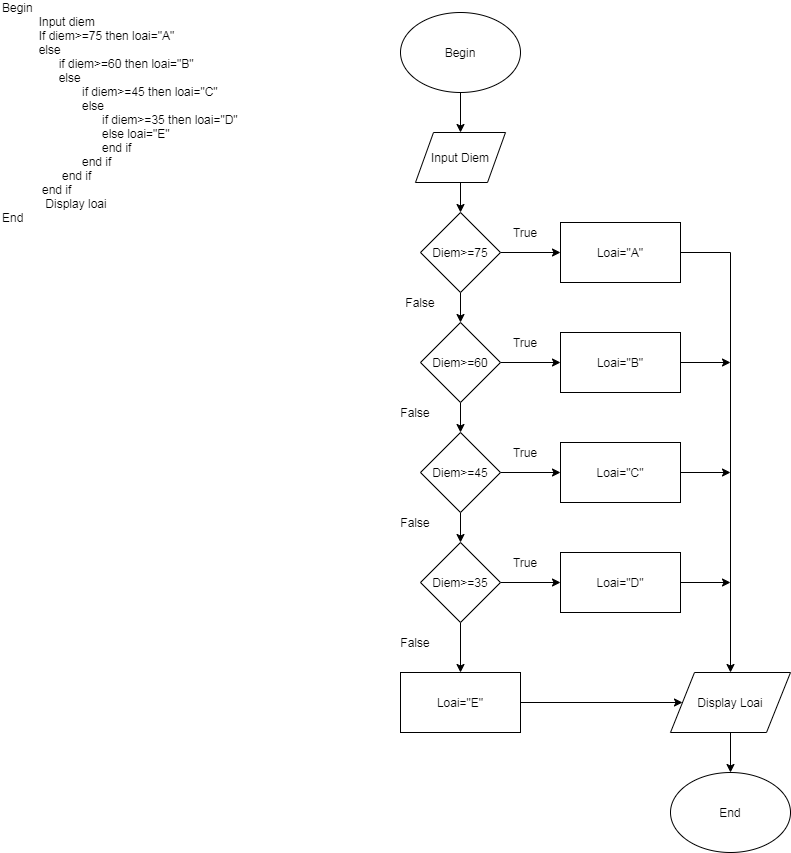

The diagram above was exported from draw.io. Its source (the exported page's mxGraphModel, read from the mxfile embedded in the PNG):
<mxGraphModel dx="868" dy="433" grid="1" gridSize="10" guides="1" tooltips="1" connect="1" arrows="1" fold="1" page="1" pageScale="1" pageWidth="850" pageHeight="1100" math="0" shadow="0">
  <root>
    <mxCell id="0" />
    <mxCell id="1" parent="0" />
    <mxCell id="AM2PmxH0Gj1Wg1batDM6-1" value="Begin&lt;br&gt;&amp;nbsp; &amp;nbsp; &amp;nbsp; &amp;nbsp; &amp;nbsp; &amp;nbsp;Input diem&lt;br&gt;&amp;nbsp; &amp;nbsp; &amp;nbsp; &amp;nbsp; &amp;nbsp; &amp;nbsp;If diem&amp;gt;=75 then loai=&quot;A&quot;&lt;br&gt;&amp;nbsp; &amp;nbsp; &amp;nbsp; &amp;nbsp; &amp;nbsp; &amp;nbsp;else&lt;br&gt;&amp;nbsp; &amp;nbsp; &amp;nbsp; &amp;nbsp; &amp;nbsp; &amp;nbsp; &amp;nbsp; &amp;nbsp; &amp;nbsp;if diem&amp;gt;=60 then loai=&quot;B&quot;&lt;br&gt;&amp;nbsp; &amp;nbsp; &amp;nbsp; &amp;nbsp; &amp;nbsp; &amp;nbsp; &amp;nbsp; &amp;nbsp; &amp;nbsp;else&lt;br&gt;&amp;nbsp; &amp;nbsp; &amp;nbsp; &amp;nbsp; &amp;nbsp; &amp;nbsp; &amp;nbsp; &amp;nbsp; &amp;nbsp; &amp;nbsp; &amp;nbsp; &amp;nbsp; if diem&amp;gt;=45 then loai=&quot;C&quot;&lt;br&gt;&amp;nbsp; &amp;nbsp; &amp;nbsp; &amp;nbsp; &amp;nbsp; &amp;nbsp; &amp;nbsp; &amp;nbsp; &amp;nbsp; &amp;nbsp; &amp;nbsp; &amp;nbsp; else&lt;br&gt;&amp;nbsp; &amp;nbsp; &amp;nbsp; &amp;nbsp; &amp;nbsp; &amp;nbsp; &amp;nbsp; &amp;nbsp; &amp;nbsp; &amp;nbsp; &amp;nbsp; &amp;nbsp; &amp;nbsp; &amp;nbsp; &amp;nbsp; if diem&amp;gt;=35 then loai=&quot;D&quot;&lt;br&gt;&amp;nbsp; &amp;nbsp; &amp;nbsp; &amp;nbsp; &amp;nbsp; &amp;nbsp; &amp;nbsp; &amp;nbsp; &amp;nbsp; &amp;nbsp; &amp;nbsp; &amp;nbsp; &amp;nbsp; &amp;nbsp; &amp;nbsp; else loai=&quot;E&quot;&lt;br&gt;&amp;nbsp; &amp;nbsp; &amp;nbsp; &amp;nbsp; &amp;nbsp; &amp;nbsp; &amp;nbsp; &amp;nbsp; &amp;nbsp; &amp;nbsp; &amp;nbsp; &amp;nbsp; &amp;nbsp; &amp;nbsp; &amp;nbsp; end if&lt;br&gt;&amp;nbsp; &amp;nbsp; &amp;nbsp; &amp;nbsp; &amp;nbsp; &amp;nbsp; &amp;nbsp; &amp;nbsp; &amp;nbsp; &amp;nbsp; &amp;nbsp; &amp;nbsp; end if&lt;br&gt;&amp;nbsp; &amp;nbsp; &amp;nbsp; &amp;nbsp; &amp;nbsp; &amp;nbsp; &amp;nbsp; &amp;nbsp; &amp;nbsp; end if&lt;br&gt;&amp;nbsp; &amp;nbsp; &amp;nbsp; &amp;nbsp; &amp;nbsp; &amp;nbsp; end if&lt;br&gt;&amp;nbsp; &amp;nbsp; &amp;nbsp; &amp;nbsp; &amp;nbsp; &amp;nbsp; &amp;nbsp;Display loai&lt;br&gt;End" style="text;html=1;strokeColor=none;fillColor=none;align=left;verticalAlign=middle;whiteSpace=wrap;rounded=0;" vertex="1" parent="1">
      <mxGeometry x="30" y="50" width="260" height="160" as="geometry" />
    </mxCell>
    <mxCell id="AM2PmxH0Gj1Wg1batDM6-10" style="edgeStyle=orthogonalEdgeStyle;rounded=0;orthogonalLoop=1;jettySize=auto;html=1;exitX=0.5;exitY=1;exitDx=0;exitDy=0;entryX=0.5;entryY=0;entryDx=0;entryDy=0;" edge="1" parent="1" source="AM2PmxH0Gj1Wg1batDM6-2" target="AM2PmxH0Gj1Wg1batDM6-3">
      <mxGeometry relative="1" as="geometry" />
    </mxCell>
    <mxCell id="AM2PmxH0Gj1Wg1batDM6-2" value="Begin" style="ellipse;whiteSpace=wrap;html=1;" vertex="1" parent="1">
      <mxGeometry x="430" y="30" width="120" height="80" as="geometry" />
    </mxCell>
    <mxCell id="AM2PmxH0Gj1Wg1batDM6-82" style="edgeStyle=orthogonalEdgeStyle;rounded=0;orthogonalLoop=1;jettySize=auto;html=1;exitX=0.5;exitY=1;exitDx=0;exitDy=0;entryX=0.5;entryY=0;entryDx=0;entryDy=0;" edge="1" parent="1" source="AM2PmxH0Gj1Wg1batDM6-3" target="AM2PmxH0Gj1Wg1batDM6-71">
      <mxGeometry relative="1" as="geometry" />
    </mxCell>
    <mxCell id="AM2PmxH0Gj1Wg1batDM6-3" value="Input Diem" style="shape=parallelogram;perimeter=parallelogramPerimeter;whiteSpace=wrap;html=1;" vertex="1" parent="1">
      <mxGeometry x="445" y="150" width="90" height="50" as="geometry" />
    </mxCell>
    <mxCell id="AM2PmxH0Gj1Wg1batDM6-67" style="edgeStyle=orthogonalEdgeStyle;rounded=0;orthogonalLoop=1;jettySize=auto;html=1;exitX=0.5;exitY=1;exitDx=0;exitDy=0;" edge="1" parent="1" source="AM2PmxH0Gj1Wg1batDM6-3" target="AM2PmxH0Gj1Wg1batDM6-3">
      <mxGeometry relative="1" as="geometry" />
    </mxCell>
    <mxCell id="AM2PmxH0Gj1Wg1batDM6-68" style="edgeStyle=orthogonalEdgeStyle;rounded=0;orthogonalLoop=1;jettySize=auto;html=1;exitX=0.5;exitY=1;exitDx=0;exitDy=0;" edge="1" parent="1" source="AM2PmxH0Gj1Wg1batDM6-3" target="AM2PmxH0Gj1Wg1batDM6-3">
      <mxGeometry relative="1" as="geometry" />
    </mxCell>
    <mxCell id="AM2PmxH0Gj1Wg1batDM6-70" style="edgeStyle=orthogonalEdgeStyle;rounded=0;orthogonalLoop=1;jettySize=auto;html=1;exitX=0.5;exitY=1;exitDx=0;exitDy=0;" edge="1" parent="1" source="AM2PmxH0Gj1Wg1batDM6-3" target="AM2PmxH0Gj1Wg1batDM6-3">
      <mxGeometry relative="1" as="geometry" />
    </mxCell>
    <mxCell id="AM2PmxH0Gj1Wg1batDM6-83" style="edgeStyle=orthogonalEdgeStyle;rounded=0;orthogonalLoop=1;jettySize=auto;html=1;exitX=0.5;exitY=1;exitDx=0;exitDy=0;entryX=0.5;entryY=0;entryDx=0;entryDy=0;" edge="1" parent="1" source="AM2PmxH0Gj1Wg1batDM6-71" target="AM2PmxH0Gj1Wg1batDM6-72">
      <mxGeometry relative="1" as="geometry" />
    </mxCell>
    <mxCell id="AM2PmxH0Gj1Wg1batDM6-89" value="" style="edgeStyle=orthogonalEdgeStyle;rounded=0;orthogonalLoop=1;jettySize=auto;html=1;" edge="1" parent="1" source="AM2PmxH0Gj1Wg1batDM6-71" target="AM2PmxH0Gj1Wg1batDM6-75">
      <mxGeometry relative="1" as="geometry" />
    </mxCell>
    <mxCell id="AM2PmxH0Gj1Wg1batDM6-71" value="Diem&amp;gt;=75" style="rhombus;whiteSpace=wrap;html=1;" vertex="1" parent="1">
      <mxGeometry x="450" y="230" width="80" height="80" as="geometry" />
    </mxCell>
    <mxCell id="AM2PmxH0Gj1Wg1batDM6-84" value="" style="edgeStyle=orthogonalEdgeStyle;rounded=0;orthogonalLoop=1;jettySize=auto;html=1;" edge="1" parent="1" source="AM2PmxH0Gj1Wg1batDM6-72" target="AM2PmxH0Gj1Wg1batDM6-73">
      <mxGeometry relative="1" as="geometry" />
    </mxCell>
    <mxCell id="AM2PmxH0Gj1Wg1batDM6-90" value="" style="edgeStyle=orthogonalEdgeStyle;rounded=0;orthogonalLoop=1;jettySize=auto;html=1;" edge="1" parent="1" source="AM2PmxH0Gj1Wg1batDM6-72" target="AM2PmxH0Gj1Wg1batDM6-76">
      <mxGeometry relative="1" as="geometry" />
    </mxCell>
    <mxCell id="AM2PmxH0Gj1Wg1batDM6-72" value="Diem&amp;gt;=60" style="rhombus;whiteSpace=wrap;html=1;" vertex="1" parent="1">
      <mxGeometry x="450" y="340" width="80" height="80" as="geometry" />
    </mxCell>
    <mxCell id="AM2PmxH0Gj1Wg1batDM6-85" value="" style="edgeStyle=orthogonalEdgeStyle;rounded=0;orthogonalLoop=1;jettySize=auto;html=1;" edge="1" parent="1" source="AM2PmxH0Gj1Wg1batDM6-73" target="AM2PmxH0Gj1Wg1batDM6-74">
      <mxGeometry relative="1" as="geometry" />
    </mxCell>
    <mxCell id="AM2PmxH0Gj1Wg1batDM6-91" value="" style="edgeStyle=orthogonalEdgeStyle;rounded=0;orthogonalLoop=1;jettySize=auto;html=1;" edge="1" parent="1" source="AM2PmxH0Gj1Wg1batDM6-73" target="AM2PmxH0Gj1Wg1batDM6-77">
      <mxGeometry relative="1" as="geometry" />
    </mxCell>
    <mxCell id="AM2PmxH0Gj1Wg1batDM6-73" value="Diem&amp;gt;=45" style="rhombus;whiteSpace=wrap;html=1;" vertex="1" parent="1">
      <mxGeometry x="450" y="450" width="80" height="80" as="geometry" />
    </mxCell>
    <mxCell id="AM2PmxH0Gj1Wg1batDM6-86" value="" style="edgeStyle=orthogonalEdgeStyle;rounded=0;orthogonalLoop=1;jettySize=auto;html=1;" edge="1" parent="1" source="AM2PmxH0Gj1Wg1batDM6-74" target="AM2PmxH0Gj1Wg1batDM6-79">
      <mxGeometry relative="1" as="geometry" />
    </mxCell>
    <mxCell id="AM2PmxH0Gj1Wg1batDM6-92" value="" style="edgeStyle=orthogonalEdgeStyle;rounded=0;orthogonalLoop=1;jettySize=auto;html=1;" edge="1" parent="1" source="AM2PmxH0Gj1Wg1batDM6-74" target="AM2PmxH0Gj1Wg1batDM6-78">
      <mxGeometry relative="1" as="geometry" />
    </mxCell>
    <mxCell id="AM2PmxH0Gj1Wg1batDM6-74" value="Diem&amp;gt;=35" style="rhombus;whiteSpace=wrap;html=1;" vertex="1" parent="1">
      <mxGeometry x="450" y="560" width="80" height="80" as="geometry" />
    </mxCell>
    <mxCell id="AM2PmxH0Gj1Wg1batDM6-99" style="edgeStyle=orthogonalEdgeStyle;rounded=0;orthogonalLoop=1;jettySize=auto;html=1;exitX=1;exitY=0.5;exitDx=0;exitDy=0;entryX=0.5;entryY=0;entryDx=0;entryDy=0;" edge="1" parent="1" source="AM2PmxH0Gj1Wg1batDM6-75" target="AM2PmxH0Gj1Wg1batDM6-80">
      <mxGeometry relative="1" as="geometry">
        <mxPoint x="760" y="677" as="targetPoint" />
      </mxGeometry>
    </mxCell>
    <mxCell id="AM2PmxH0Gj1Wg1batDM6-75" value="Loai=&quot;A&quot;" style="rounded=0;whiteSpace=wrap;html=1;" vertex="1" parent="1">
      <mxGeometry x="590" y="240" width="120" height="60" as="geometry" />
    </mxCell>
    <mxCell id="AM2PmxH0Gj1Wg1batDM6-106" style="edgeStyle=orthogonalEdgeStyle;rounded=0;orthogonalLoop=1;jettySize=auto;html=1;exitX=1;exitY=0.5;exitDx=0;exitDy=0;" edge="1" parent="1" source="AM2PmxH0Gj1Wg1batDM6-76">
      <mxGeometry relative="1" as="geometry">
        <mxPoint x="760" y="380" as="targetPoint" />
      </mxGeometry>
    </mxCell>
    <mxCell id="AM2PmxH0Gj1Wg1batDM6-76" value="Loai=&quot;B&quot;" style="rounded=0;whiteSpace=wrap;html=1;" vertex="1" parent="1">
      <mxGeometry x="590" y="350" width="120" height="60" as="geometry" />
    </mxCell>
    <mxCell id="AM2PmxH0Gj1Wg1batDM6-102" style="edgeStyle=orthogonalEdgeStyle;rounded=0;orthogonalLoop=1;jettySize=auto;html=1;exitX=1;exitY=0.5;exitDx=0;exitDy=0;" edge="1" parent="1" source="AM2PmxH0Gj1Wg1batDM6-77">
      <mxGeometry relative="1" as="geometry">
        <mxPoint x="760" y="490" as="targetPoint" />
      </mxGeometry>
    </mxCell>
    <mxCell id="AM2PmxH0Gj1Wg1batDM6-77" value="Loai=&quot;C&quot;" style="rounded=0;whiteSpace=wrap;html=1;" vertex="1" parent="1">
      <mxGeometry x="590" y="460" width="120" height="60" as="geometry" />
    </mxCell>
    <mxCell id="AM2PmxH0Gj1Wg1batDM6-103" style="edgeStyle=orthogonalEdgeStyle;rounded=0;orthogonalLoop=1;jettySize=auto;html=1;exitX=1;exitY=0.5;exitDx=0;exitDy=0;" edge="1" parent="1" source="AM2PmxH0Gj1Wg1batDM6-78">
      <mxGeometry relative="1" as="geometry">
        <mxPoint x="760" y="600" as="targetPoint" />
      </mxGeometry>
    </mxCell>
    <mxCell id="AM2PmxH0Gj1Wg1batDM6-78" value="Loai=&quot;D&quot;" style="rounded=0;whiteSpace=wrap;html=1;" vertex="1" parent="1">
      <mxGeometry x="590" y="570" width="120" height="60" as="geometry" />
    </mxCell>
    <mxCell id="AM2PmxH0Gj1Wg1batDM6-87" value="" style="edgeStyle=orthogonalEdgeStyle;rounded=0;orthogonalLoop=1;jettySize=auto;html=1;" edge="1" parent="1" source="AM2PmxH0Gj1Wg1batDM6-79" target="AM2PmxH0Gj1Wg1batDM6-80">
      <mxGeometry relative="1" as="geometry" />
    </mxCell>
    <mxCell id="AM2PmxH0Gj1Wg1batDM6-79" value="Loai=&quot;E&quot;" style="rounded=0;whiteSpace=wrap;html=1;" vertex="1" parent="1">
      <mxGeometry x="430" y="690" width="120" height="60" as="geometry" />
    </mxCell>
    <mxCell id="AM2PmxH0Gj1Wg1batDM6-88" value="" style="edgeStyle=orthogonalEdgeStyle;rounded=0;orthogonalLoop=1;jettySize=auto;html=1;" edge="1" parent="1" source="AM2PmxH0Gj1Wg1batDM6-80" target="AM2PmxH0Gj1Wg1batDM6-81">
      <mxGeometry relative="1" as="geometry" />
    </mxCell>
    <mxCell id="AM2PmxH0Gj1Wg1batDM6-80" value="Display Loai" style="shape=parallelogram;perimeter=parallelogramPerimeter;whiteSpace=wrap;html=1;" vertex="1" parent="1">
      <mxGeometry x="700" y="690" width="120" height="60" as="geometry" />
    </mxCell>
    <mxCell id="AM2PmxH0Gj1Wg1batDM6-81" value="End" style="ellipse;whiteSpace=wrap;html=1;" vertex="1" parent="1">
      <mxGeometry x="700" y="790" width="120" height="80" as="geometry" />
    </mxCell>
    <mxCell id="AM2PmxH0Gj1Wg1batDM6-107" value="True" style="text;html=1;strokeColor=none;fillColor=none;align=center;verticalAlign=middle;whiteSpace=wrap;rounded=0;" vertex="1" parent="1">
      <mxGeometry x="535" y="240" width="40" height="20" as="geometry" />
    </mxCell>
    <mxCell id="AM2PmxH0Gj1Wg1batDM6-108" value="True" style="text;html=1;strokeColor=none;fillColor=none;align=center;verticalAlign=middle;whiteSpace=wrap;rounded=0;" vertex="1" parent="1">
      <mxGeometry x="535" y="350" width="40" height="20" as="geometry" />
    </mxCell>
    <mxCell id="AM2PmxH0Gj1Wg1batDM6-109" value="True" style="text;html=1;strokeColor=none;fillColor=none;align=center;verticalAlign=middle;whiteSpace=wrap;rounded=0;" vertex="1" parent="1">
      <mxGeometry x="535" y="460" width="40" height="20" as="geometry" />
    </mxCell>
    <mxCell id="AM2PmxH0Gj1Wg1batDM6-110" value="True" style="text;html=1;strokeColor=none;fillColor=none;align=center;verticalAlign=middle;whiteSpace=wrap;rounded=0;" vertex="1" parent="1">
      <mxGeometry x="535" y="570" width="40" height="20" as="geometry" />
    </mxCell>
    <mxCell id="AM2PmxH0Gj1Wg1batDM6-111" value="False" style="text;html=1;strokeColor=none;fillColor=none;align=center;verticalAlign=middle;whiteSpace=wrap;rounded=0;" vertex="1" parent="1">
      <mxGeometry x="425" y="650" width="40" height="20" as="geometry" />
    </mxCell>
    <mxCell id="AM2PmxH0Gj1Wg1batDM6-112" value="False" style="text;html=1;strokeColor=none;fillColor=none;align=center;verticalAlign=middle;whiteSpace=wrap;rounded=0;" vertex="1" parent="1">
      <mxGeometry x="425" y="530" width="40" height="20" as="geometry" />
    </mxCell>
    <mxCell id="AM2PmxH0Gj1Wg1batDM6-113" value="False" style="text;html=1;strokeColor=none;fillColor=none;align=center;verticalAlign=middle;whiteSpace=wrap;rounded=0;" vertex="1" parent="1">
      <mxGeometry x="425" y="420" width="40" height="20" as="geometry" />
    </mxCell>
    <mxCell id="AM2PmxH0Gj1Wg1batDM6-114" value="False" style="text;html=1;strokeColor=none;fillColor=none;align=center;verticalAlign=middle;whiteSpace=wrap;rounded=0;" vertex="1" parent="1">
      <mxGeometry x="430" y="310" width="40" height="20" as="geometry" />
    </mxCell>
  </root>
</mxGraphModel>